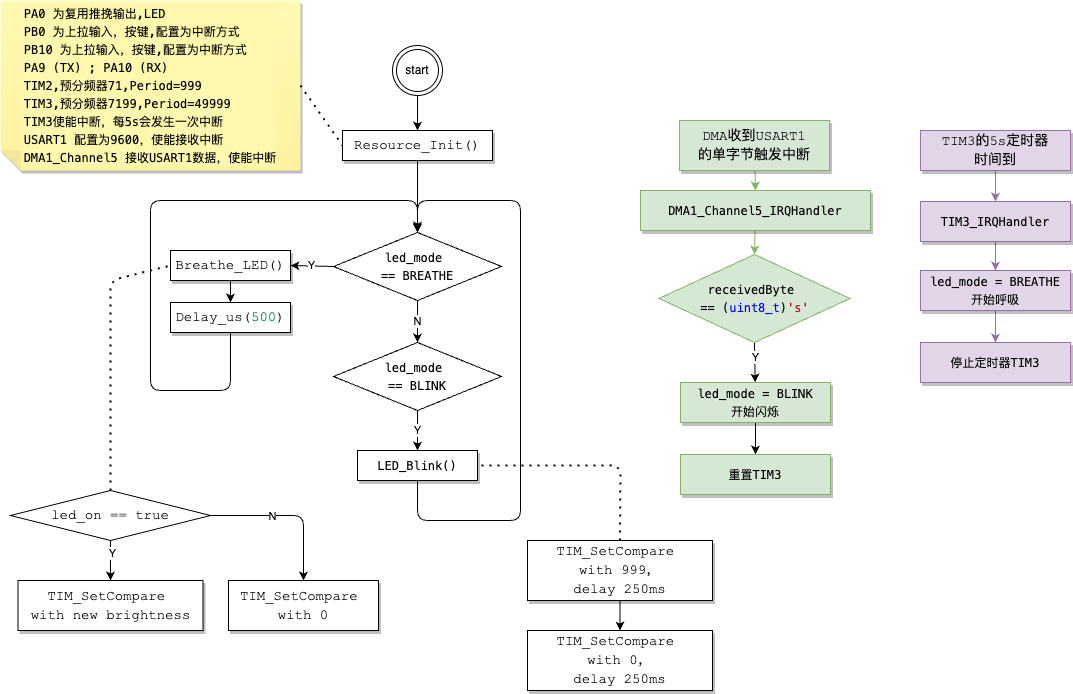

The diagram above was exported from draw.io. Its source (the exported page's mxGraphModel, read from the mxfile embedded in the PNG):
<mxGraphModel dx="752" dy="1804" grid="1" gridSize="10" guides="1" tooltips="1" connect="1" arrows="1" fold="1" page="1" pageScale="1" pageWidth="827" pageHeight="1169" background="#ffffff" math="0" shadow="0">
  <root>
    <mxCell id="0" />
    <mxCell id="1" parent="0" />
    <mxCell id="4" style="edgeStyle=none;html=1;exitX=0.5;exitY=1;exitDx=0;exitDy=0;" parent="1" source="2" edge="1">
      <mxGeometry relative="1" as="geometry">
        <mxPoint x="427" y="210" as="targetPoint" />
      </mxGeometry>
    </mxCell>
    <mxCell id="2" value="&lt;div style=&quot;background-color: rgb(255, 255, 255); font-family: Consolas, &amp;quot;Courier New&amp;quot;, monospace; font-size: 14px; line-height: 19px;&quot;&gt;Resource_Init()&lt;/div&gt;" style="whiteSpace=wrap;html=1;shadow=1;" parent="1" vertex="1">
      <mxGeometry x="352" y="110" width="150" height="30" as="geometry" />
    </mxCell>
    <mxCell id="3" value="&lt;div style=&quot;background-color: rgb(255, 255, 255); font-family: Consolas, &amp;quot;Courier New&amp;quot;, monospace; font-size: 14px; line-height: 19px;&quot;&gt;Breathe_LED()&lt;/div&gt;" style="whiteSpace=wrap;html=1;shadow=1;" parent="1" vertex="1">
      <mxGeometry x="180" y="230" width="120" height="30" as="geometry" />
    </mxCell>
    <mxCell id="68" style="edgeStyle=none;html=1;exitX=0.5;exitY=1;exitDx=0;exitDy=0;entryX=0.5;entryY=0;entryDx=0;entryDy=0;" parent="1" source="5" target="53" edge="1">
      <mxGeometry relative="1" as="geometry">
        <mxPoint x="420" y="180" as="targetPoint" />
        <Array as="points">
          <mxPoint x="240" y="370" />
          <mxPoint x="160" y="370" />
          <mxPoint x="160" y="180" />
          <mxPoint x="427" y="180" />
        </Array>
      </mxGeometry>
    </mxCell>
    <mxCell id="5" value="&lt;div style=&quot;background-color: rgb(255, 255, 255); font-family: Consolas, &amp;quot;Courier New&amp;quot;, monospace; font-size: 14px; line-height: 19px;&quot;&gt;&lt;div style=&quot;line-height: 19px;&quot;&gt;Delay_us(&lt;span style=&quot;color: #098658;&quot;&gt;500&lt;/span&gt;)&lt;/div&gt;&lt;/div&gt;" style="whiteSpace=wrap;html=1;shadow=1;" parent="1" vertex="1">
      <mxGeometry x="180" y="282" width="120" height="30" as="geometry" />
    </mxCell>
    <mxCell id="6" style="edgeStyle=none;html=1;exitX=0.5;exitY=1;exitDx=0;exitDy=0;entryX=0.5;entryY=0;entryDx=0;entryDy=0;" parent="1" source="3" target="5" edge="1">
      <mxGeometry relative="1" as="geometry" />
    </mxCell>
    <mxCell id="28" style="edgeStyle=none;html=1;endArrow=classic;endFill=1;" parent="1" source="18" target="41" edge="1">
      <mxGeometry relative="1" as="geometry">
        <mxPoint x="120" y="570" as="targetPoint" />
      </mxGeometry>
    </mxCell>
    <mxCell id="40" value="Y" style="edgeLabel;html=1;align=center;verticalAlign=middle;resizable=0;points=[];" parent="28" vertex="1" connectable="0">
      <mxGeometry x="-0.4" y="1" relative="1" as="geometry">
        <mxPoint as="offset" />
      </mxGeometry>
    </mxCell>
    <mxCell id="44" style="edgeStyle=none;html=1;entryX=0.5;entryY=0;entryDx=0;entryDy=0;endArrow=classic;endFill=1;exitX=1;exitY=0.5;exitDx=0;exitDy=0;" parent="1" source="18" target="31" edge="1">
      <mxGeometry relative="1" as="geometry">
        <Array as="points">
          <mxPoint x="313" y="495" />
        </Array>
      </mxGeometry>
    </mxCell>
    <mxCell id="45" value="N" style="edgeLabel;html=1;align=center;verticalAlign=middle;resizable=0;points=[];" parent="44" vertex="1" connectable="0">
      <mxGeometry x="-0.2245" relative="1" as="geometry">
        <mxPoint as="offset" />
      </mxGeometry>
    </mxCell>
    <mxCell id="18" value="&lt;div style=&quot;background-color: rgb(255, 255, 255); font-family: Consolas, &amp;quot;Courier New&amp;quot;, monospace; font-size: 14px; line-height: 19px;&quot;&gt;led_on == true&lt;/div&gt;" style="rhombus;whiteSpace=wrap;html=1;fillColor=none;" parent="1" vertex="1">
      <mxGeometry x="20" y="470" width="200" height="50" as="geometry" />
    </mxCell>
    <mxCell id="31" value="&lt;div style=&quot;background-color: rgb(255, 255, 255); font-family: Consolas, &amp;quot;Courier New&amp;quot;, monospace; font-size: 14px; line-height: 19px;&quot;&gt;&lt;div style=&quot;line-height: 19px;&quot;&gt;&lt;div style=&quot;border-color: var(--border-color); line-height: 19px;&quot;&gt;TIM_SetCompare&amp;nbsp;&lt;/div&gt;&lt;div style=&quot;border-color: var(--border-color); line-height: 19px;&quot;&gt;with 0&lt;/div&gt;&lt;/div&gt;&lt;/div&gt;" style="whiteSpace=wrap;html=1;shadow=1;" parent="1" vertex="1">
      <mxGeometry x="238" y="560" width="150" height="50" as="geometry" />
    </mxCell>
    <mxCell id="41" value="&lt;div style=&quot;background-color: rgb(255, 255, 255); font-family: Consolas, &amp;quot;Courier New&amp;quot;, monospace; font-size: 14px; line-height: 19px;&quot;&gt;&lt;div style=&quot;line-height: 19px;&quot;&gt;&lt;div style=&quot;line-height: 19px;&quot;&gt;&lt;div style=&quot;line-height: 19px;&quot;&gt;TIM_SetCompare&amp;nbsp;&lt;/div&gt;&lt;div style=&quot;line-height: 19px;&quot;&gt;with new brightness&lt;/div&gt;&lt;/div&gt;&lt;/div&gt;&lt;/div&gt;" style="whiteSpace=wrap;html=1;shadow=1;" parent="1" vertex="1">
      <mxGeometry x="27.5" y="560" width="185" height="50" as="geometry" />
    </mxCell>
    <mxCell id="54" value="Y" style="edgeStyle=none;html=1;entryX=1;entryY=0.5;entryDx=0;entryDy=0;exitX=0;exitY=0.5;exitDx=0;exitDy=0;" parent="1" source="53" target="3" edge="1">
      <mxGeometry relative="1" as="geometry" />
    </mxCell>
    <mxCell id="56" value="N" style="edgeStyle=none;html=1;entryX=0.5;entryY=0;entryDx=0;entryDy=0;" parent="1" source="53" target="55" edge="1">
      <mxGeometry relative="1" as="geometry" />
    </mxCell>
    <mxCell id="69" style="edgeStyle=none;html=1;" parent="1" source="53" edge="1">
      <mxGeometry relative="1" as="geometry">
        <mxPoint x="427" y="210" as="targetPoint" />
      </mxGeometry>
    </mxCell>
    <mxCell id="53" value="&lt;div style=&quot;background-color: rgb(255, 255, 255); font-family: Menlo, Monaco, &amp;quot;Courier New&amp;quot;, monospace; line-height: 18px;&quot;&gt;led_mode&amp;nbsp;&lt;/div&gt;&lt;div style=&quot;background-color: rgb(255, 255, 255); font-family: Menlo, Monaco, &amp;quot;Courier New&amp;quot;, monospace; line-height: 18px;&quot;&gt;== BREATHE&lt;/div&gt;" style="rhombus;whiteSpace=wrap;html=1;" parent="1" vertex="1">
      <mxGeometry x="343" y="212" width="168" height="68" as="geometry" />
    </mxCell>
    <mxCell id="58" value="Y" style="edgeStyle=none;html=1;entryX=0.5;entryY=0;entryDx=0;entryDy=0;" parent="1" source="55" target="57" edge="1">
      <mxGeometry relative="1" as="geometry" />
    </mxCell>
    <mxCell id="55" value="&lt;div style=&quot;background-color: rgb(255, 255, 255); font-family: Menlo, Monaco, &amp;quot;Courier New&amp;quot;, monospace; line-height: 18px;&quot;&gt;&lt;div style=&quot;line-height: 18px;&quot;&gt;led_mode&amp;nbsp;&lt;/div&gt;&lt;div style=&quot;line-height: 18px;&quot;&gt;== BLINK&lt;/div&gt;&lt;/div&gt;" style="rhombus;whiteSpace=wrap;html=1;" parent="1" vertex="1">
      <mxGeometry x="343" y="322" width="168" height="68" as="geometry" />
    </mxCell>
    <mxCell id="57" value="&lt;div style=&quot;background-color: rgb(255, 255, 255); font-family: Consolas, &amp;quot;Courier New&amp;quot;, monospace; font-size: 14px; line-height: 19px;&quot;&gt;&lt;div style=&quot;font-family: Menlo, Monaco, &amp;quot;Courier New&amp;quot;, monospace; font-size: 12px; line-height: 18px;&quot;&gt;LED_Blink()&lt;/div&gt;&lt;/div&gt;" style="whiteSpace=wrap;html=1;shadow=1;" parent="1" vertex="1">
      <mxGeometry x="367" y="430" width="120" height="30" as="geometry" />
    </mxCell>
    <mxCell id="70" value="" style="endArrow=classic;html=1;exitX=0.5;exitY=1;exitDx=0;exitDy=0;entryX=0.5;entryY=0;entryDx=0;entryDy=0;" parent="1" source="57" target="53" edge="1">
      <mxGeometry width="50" height="50" relative="1" as="geometry">
        <mxPoint x="390" y="390" as="sourcePoint" />
        <mxPoint x="600" y="200" as="targetPoint" />
        <Array as="points">
          <mxPoint x="427" y="500" />
          <mxPoint x="530" y="500" />
          <mxPoint x="530" y="180" />
          <mxPoint x="427" y="180" />
        </Array>
      </mxGeometry>
    </mxCell>
    <mxCell id="71" value="" style="endArrow=none;dashed=1;html=1;dashPattern=1 3;strokeWidth=2;entryX=0;entryY=0.5;entryDx=0;entryDy=0;exitX=0.5;exitY=0;exitDx=0;exitDy=0;" parent="1" source="18" target="3" edge="1">
      <mxGeometry width="50" height="50" relative="1" as="geometry">
        <mxPoint x="350" y="390" as="sourcePoint" />
        <mxPoint x="400" y="340" as="targetPoint" />
        <Array as="points">
          <mxPoint x="120" y="260" />
        </Array>
      </mxGeometry>
    </mxCell>
    <mxCell id="74" style="edgeStyle=none;html=1;entryX=0.5;entryY=0;entryDx=0;entryDy=0;" parent="1" source="72" target="73" edge="1">
      <mxGeometry relative="1" as="geometry" />
    </mxCell>
    <mxCell id="72" value="&lt;div style=&quot;background-color: rgb(255, 255, 255); font-family: Consolas, &amp;quot;Courier New&amp;quot;, monospace; font-size: 14px; line-height: 19px;&quot;&gt;&lt;div style=&quot;line-height: 19px;&quot;&gt;&lt;div style=&quot;line-height: 19px;&quot;&gt;&lt;div style=&quot;line-height: 19px;&quot;&gt;TIM_SetCompare&amp;nbsp;&lt;/div&gt;&lt;div style=&quot;line-height: 19px;&quot;&gt;with 999，&lt;/div&gt;&lt;div style=&quot;line-height: 19px;&quot;&gt;delay 250ms&lt;/div&gt;&lt;/div&gt;&lt;/div&gt;&lt;/div&gt;" style="whiteSpace=wrap;html=1;shadow=1;" parent="1" vertex="1">
      <mxGeometry x="537" y="520" width="185" height="60" as="geometry" />
    </mxCell>
    <mxCell id="73" value="&lt;div style=&quot;background-color: rgb(255, 255, 255); font-family: Consolas, &amp;quot;Courier New&amp;quot;, monospace; font-size: 14px; line-height: 19px;&quot;&gt;&lt;div style=&quot;line-height: 19px;&quot;&gt;&lt;div style=&quot;line-height: 19px;&quot;&gt;&lt;div style=&quot;line-height: 19px;&quot;&gt;TIM_SetCompare&amp;nbsp;&lt;/div&gt;&lt;div style=&quot;line-height: 19px;&quot;&gt;with 0，&lt;/div&gt;&lt;div style=&quot;line-height: 19px;&quot;&gt;delay 250ms&lt;/div&gt;&lt;/div&gt;&lt;/div&gt;&lt;/div&gt;" style="whiteSpace=wrap;html=1;shadow=1;" parent="1" vertex="1">
      <mxGeometry x="537" y="610" width="185" height="60" as="geometry" />
    </mxCell>
    <mxCell id="75" value="" style="endArrow=none;dashed=1;html=1;dashPattern=1 3;strokeWidth=2;entryX=1;entryY=0.5;entryDx=0;entryDy=0;exitX=0.5;exitY=0;exitDx=0;exitDy=0;" parent="1" source="72" target="57" edge="1">
      <mxGeometry width="50" height="50" relative="1" as="geometry">
        <mxPoint x="350" y="500" as="sourcePoint" />
        <mxPoint x="400" y="450" as="targetPoint" />
        <Array as="points">
          <mxPoint x="630" y="445" />
        </Array>
      </mxGeometry>
    </mxCell>
    <mxCell id="77" style="edgeStyle=none;html=1;entryX=0.5;entryY=0;entryDx=0;entryDy=0;" parent="1" source="76" target="2" edge="1">
      <mxGeometry relative="1" as="geometry" />
    </mxCell>
    <mxCell id="76" value="start" style="ellipse;shape=doubleEllipse;whiteSpace=wrap;html=1;aspect=fixed;" parent="1" vertex="1">
      <mxGeometry x="402" y="25" width="50" height="50" as="geometry" />
    </mxCell>
    <mxCell id="94" style="edgeStyle=none;html=1;entryX=0.5;entryY=0;entryDx=0;entryDy=0;fillColor=#d5e8d4;strokeColor=#82b366;labelBackgroundColor=#d6e8d5;" parent="1" source="79" target="105" edge="1">
      <mxGeometry relative="1" as="geometry">
        <mxPoint x="764" y="270" as="targetPoint" />
      </mxGeometry>
    </mxCell>
    <mxCell id="79" value="&lt;div style=&quot;font-family: Consolas, &amp;quot;Courier New&amp;quot;, monospace; font-size: 14px; line-height: 19px;&quot;&gt;&lt;div style=&quot;line-height: 19px;&quot;&gt;&lt;div style=&quot;font-family: Menlo, Monaco, &amp;quot;Courier New&amp;quot;, monospace; font-size: 12px; line-height: 18px;&quot;&gt;&lt;div style=&quot;line-height: 18px;&quot;&gt;&lt;div style=&quot;line-height: 18px;&quot;&gt;DMA1_Channel5_IRQHandler&lt;/div&gt;&lt;/div&gt;&lt;/div&gt;&lt;/div&gt;&lt;/div&gt;" style="whiteSpace=wrap;html=1;shadow=1;fillColor=#d5e8d4;strokeColor=#82b366;labelBackgroundColor=#d6e8d5;" parent="1" vertex="1">
      <mxGeometry x="650" y="170" width="230" height="40" as="geometry" />
    </mxCell>
    <mxCell id="80" style="edgeStyle=none;html=1;entryX=0.5;entryY=0;entryDx=0;entryDy=0;fontColor=#fff2cc;endArrow=classic;endFill=1;fillColor=#d5e8d4;strokeColor=#82b366;labelBackgroundColor=#d6e8d5;" parent="1" source="81" target="79" edge="1">
      <mxGeometry relative="1" as="geometry" />
    </mxCell>
    <mxCell id="81" value="&lt;div style=&quot;font-family: Consolas, &amp;quot;Courier New&amp;quot;, monospace; font-size: 14px; line-height: 19px;&quot;&gt;&lt;div style=&quot;line-height: 19px;&quot;&gt;DMA收到USART1&lt;/div&gt;&lt;div style=&quot;line-height: 19px;&quot;&gt;的单字节触发中断&lt;/div&gt;&lt;/div&gt;" style="whiteSpace=wrap;html=1;shadow=1;fillColor=#d5e8d4;strokeColor=#82b366;labelBackgroundColor=#d6e8d5;" parent="1" vertex="1">
      <mxGeometry x="689" y="100" width="150" height="50" as="geometry" />
    </mxCell>
    <mxCell id="95" style="edgeStyle=none;html=1;" parent="1" source="85" target="87" edge="1">
      <mxGeometry relative="1" as="geometry" />
    </mxCell>
    <mxCell id="85" value="&lt;div style=&quot;font-family: Consolas, &amp;quot;Courier New&amp;quot;, monospace; font-size: 14px; line-height: 19px;&quot;&gt;&lt;div style=&quot;line-height: 19px;&quot;&gt;&lt;div style=&quot;font-family: Menlo, Monaco, &amp;quot;Courier New&amp;quot;, monospace; font-size: 12px; line-height: 18px;&quot;&gt;led_mode = BLINK&lt;/div&gt;&lt;div style=&quot;font-family: Menlo, Monaco, &amp;quot;Courier New&amp;quot;, monospace; font-size: 12px; line-height: 18px;&quot;&gt;开始闪烁&lt;/div&gt;&lt;/div&gt;&lt;/div&gt;" style="whiteSpace=wrap;html=1;shadow=1;fillColor=#d5e8d4;strokeColor=#82b366;labelBackgroundColor=#d6e8d5;" parent="1" vertex="1">
      <mxGeometry x="690" y="362" width="150" height="40" as="geometry" />
    </mxCell>
    <mxCell id="87" value="&lt;div style=&quot;font-family: Consolas, &amp;quot;Courier New&amp;quot;, monospace; font-size: 14px; line-height: 19px;&quot;&gt;&lt;div style=&quot;line-height: 19px;&quot;&gt;&lt;div style=&quot;font-family: Menlo, Monaco, &amp;quot;Courier New&amp;quot;, monospace; font-size: 12px; line-height: 18px;&quot;&gt;&lt;div style=&quot;line-height: 18px;&quot;&gt;&lt;span style=&quot;&quot;&gt;重置TIM3&lt;/span&gt;&lt;/div&gt;&lt;/div&gt;&lt;/div&gt;&lt;/div&gt;" style="whiteSpace=wrap;html=1;shadow=1;fillColor=#d5e8d4;strokeColor=#82b366;labelBackgroundColor=#d6e8d5;fontColor=#000000;" parent="1" vertex="1">
      <mxGeometry x="690" y="434" width="150" height="40" as="geometry" />
    </mxCell>
    <mxCell id="92" value="&lt;div style=&quot;border-color: var(--border-color); text-align: left; font-family: Menlo, Monaco, &amp;quot;Courier New&amp;quot;, monospace; line-height: 18px;&quot;&gt;&lt;span style=&quot;border-color: var(--border-color);&quot;&gt;PA0 为复用推挽输出,LED&lt;/span&gt;&lt;/div&gt;&lt;div style=&quot;border-color: var(--border-color); text-align: left; font-family: Menlo, Monaco, &amp;quot;Courier New&amp;quot;, monospace; line-height: 18px;&quot;&gt;&lt;div style=&quot;border-color: var(--border-color); line-height: 18px;&quot;&gt;&lt;span style=&quot;border-color: var(--border-color);&quot;&gt;PB0 为上拉输入，按键,配置为中断方式&lt;/span&gt;&lt;/div&gt;&lt;div style=&quot;border-color: var(--border-color); line-height: 18px;&quot;&gt;&lt;span style=&quot;border-color: var(--border-color);&quot;&gt;PB10 为上拉输入，按键,配置为中断方式&lt;br&gt;&lt;/span&gt;&lt;/div&gt;&lt;div style=&quot;border-color: var(--border-color); line-height: 18px;&quot;&gt;&lt;span style=&quot;border-color: var(--border-color);&quot;&gt;&lt;div style=&quot;line-height: 18px;&quot;&gt;&lt;span style=&quot;&quot;&gt;PA9 (TX) ;&amp;nbsp;&lt;/span&gt;&lt;span style=&quot;&quot;&gt;PA10 (RX)&lt;/span&gt;&lt;/div&gt;&lt;/span&gt;&lt;/div&gt;&lt;div style=&quot;border-color: var(--border-color); line-height: 18px;&quot;&gt;&lt;span style=&quot;&quot;&gt;&lt;span style=&quot;border-color: var(--border-color);&quot;&gt;TIM2,&lt;/span&gt;&lt;span style=&quot;border-color: var(--border-color);&quot;&gt;预分频器71,&lt;/span&gt;&lt;span style=&quot;border-color: var(--border-color);&quot;&gt;Period=999&lt;/span&gt;&lt;/span&gt;&lt;/div&gt;&lt;div style=&quot;border-color: var(--border-color); line-height: 18px;&quot;&gt;&lt;span style=&quot;&quot;&gt;&lt;span style=&quot;border-color: var(--border-color);&quot;&gt;&lt;span style=&quot;border-color: var(--border-color);&quot;&gt;TIM3,&lt;/span&gt;&lt;span style=&quot;border-color: var(--border-color);&quot;&gt;预分频器&lt;span style=&quot;&quot;&gt;7199&lt;/span&gt;&lt;/span&gt;&lt;/span&gt;&lt;span style=&quot;border-color: var(--border-color);&quot;&gt;,&lt;/span&gt;&lt;span style=&quot;border-color: var(--border-color);&quot;&gt;Period=&lt;/span&gt;&lt;span style=&quot;&quot;&gt;49999&lt;/span&gt;&lt;/span&gt;&lt;/div&gt;&lt;div style=&quot;border-color: var(--border-color); line-height: 18px;&quot;&gt;&lt;span style=&quot;&quot;&gt;TIM3使能中断，每5s会发生一次中断&lt;/span&gt;&lt;/div&gt;&lt;div style=&quot;border-color: var(--border-color); line-height: 18px;&quot;&gt;&lt;div style=&quot;line-height: 18px;&quot;&gt;&lt;span style=&quot;&quot;&gt;USART1 配置为9600，&lt;/span&gt;&lt;span style=&quot;&quot;&gt;使能接收中断&lt;/span&gt;&lt;/div&gt;&lt;div style=&quot;line-height: 18px;&quot;&gt;&lt;div style=&quot;line-height: 18px;&quot;&gt;&lt;span style=&quot;&quot;&gt;DMA1_Channel5 接收&lt;/span&gt;&lt;span style=&quot;&quot;&gt;USART1数据，使能中断&lt;/span&gt;&lt;/div&gt;&lt;/div&gt;&lt;/div&gt;&lt;/div&gt;" style="shape=note;whiteSpace=wrap;html=1;backgroundOutline=1;fontColor=#000000;darkOpacity=0.05;fillColor=#FFF9B2;strokeColor=none;fillStyle=solid;direction=west;gradientDirection=north;gradientColor=#FFF2A1;shadow=1;size=20;pointerEvents=1;labelBackgroundColor=#FEF7AE;" parent="1" vertex="1">
      <mxGeometry x="10" y="-20" width="300" height="170" as="geometry" />
    </mxCell>
    <mxCell id="93" value="" style="endArrow=none;dashed=1;html=1;dashPattern=1 3;strokeWidth=2;entryX=0;entryY=0.5;entryDx=0;entryDy=0;exitX=0;exitY=0.5;exitDx=0;exitDy=0;exitPerimeter=0;" parent="1" source="92" target="2" edge="1">
      <mxGeometry width="50" height="50" relative="1" as="geometry">
        <mxPoint x="400" y="350" as="sourcePoint" />
        <mxPoint x="450" y="300" as="targetPoint" />
      </mxGeometry>
    </mxCell>
    <mxCell id="96" style="edgeStyle=none;html=1;entryX=0.5;entryY=0;entryDx=0;entryDy=0;fillColor=#e1d5e7;strokeColor=#9673a6;labelBackgroundColor=#e1d5e7;" parent="1" source="97" target="101" edge="1">
      <mxGeometry relative="1" as="geometry" />
    </mxCell>
    <mxCell id="97" value="&lt;div style=&quot;font-family: Consolas, &amp;quot;Courier New&amp;quot;, monospace; font-size: 14px; line-height: 19px;&quot;&gt;&lt;div style=&quot;line-height: 19px;&quot;&gt;&lt;div style=&quot;font-family: Menlo, Monaco, &amp;quot;Courier New&amp;quot;, monospace; font-size: 12px; line-height: 18px;&quot;&gt;&lt;div style=&quot;line-height: 18px;&quot;&gt;TIM3_IRQHandler&lt;/div&gt;&lt;/div&gt;&lt;/div&gt;&lt;/div&gt;" style="whiteSpace=wrap;html=1;shadow=1;fillColor=#e1d5e7;strokeColor=#9673a6;labelBackgroundColor=#e1d5e7;" parent="1" vertex="1">
      <mxGeometry x="930" y="181" width="150" height="40" as="geometry" />
    </mxCell>
    <mxCell id="98" style="edgeStyle=none;html=1;entryX=0.5;entryY=0;entryDx=0;entryDy=0;fontColor=#fff2cc;endArrow=classic;endFill=1;fillColor=#e1d5e7;strokeColor=#9673a6;labelBackgroundColor=#e1d5e7;" parent="1" source="99" target="97" edge="1">
      <mxGeometry relative="1" as="geometry" />
    </mxCell>
    <mxCell id="99" value="&lt;div style=&quot;font-family: Consolas, &amp;quot;Courier New&amp;quot;, monospace; font-size: 14px; line-height: 19px;&quot;&gt;&lt;div style=&quot;line-height: 19px;&quot;&gt;TIM3的5s定时器&lt;/div&gt;&lt;div style=&quot;line-height: 19px;&quot;&gt;时间到&lt;/div&gt;&lt;/div&gt;" style="whiteSpace=wrap;html=1;shadow=1;fillColor=#e1d5e7;strokeColor=#9673a6;labelBackgroundColor=#e1d5e7;" parent="1" vertex="1">
      <mxGeometry x="930" y="110" width="150" height="40" as="geometry" />
    </mxCell>
    <mxCell id="100" style="edgeStyle=none;html=1;fillColor=#e1d5e7;strokeColor=#9673a6;labelBackgroundColor=#e1d5e7;" parent="1" source="101" target="102" edge="1">
      <mxGeometry relative="1" as="geometry" />
    </mxCell>
    <mxCell id="101" value="&lt;div style=&quot;font-family: Consolas, &amp;quot;Courier New&amp;quot;, monospace; font-size: 14px; line-height: 19px;&quot;&gt;&lt;div style=&quot;line-height: 19px;&quot;&gt;&lt;div style=&quot;font-family: Menlo, Monaco, &amp;quot;Courier New&amp;quot;, monospace; font-size: 12px; line-height: 18px;&quot;&gt;&lt;div style=&quot;line-height: 18px;&quot;&gt;led_mode = BREATHE&lt;/div&gt;&lt;div style=&quot;line-height: 18px;&quot;&gt;开始呼吸&lt;/div&gt;&lt;/div&gt;&lt;/div&gt;&lt;/div&gt;" style="whiteSpace=wrap;html=1;shadow=1;fillColor=#e1d5e7;strokeColor=#9673a6;labelBackgroundColor=#e1d5e7;" parent="1" vertex="1">
      <mxGeometry x="930" y="250" width="150" height="40" as="geometry" />
    </mxCell>
    <mxCell id="102" value="&lt;div style=&quot;font-family: Consolas, &amp;quot;Courier New&amp;quot;, monospace; font-size: 14px; line-height: 19px;&quot;&gt;&lt;div style=&quot;line-height: 19px;&quot;&gt;&lt;div style=&quot;font-family: Menlo, Monaco, &amp;quot;Courier New&amp;quot;, monospace; font-size: 12px; line-height: 18px;&quot;&gt;&lt;div style=&quot;line-height: 18px;&quot;&gt;&lt;span style=&quot;&quot;&gt;停止定时器&lt;/span&gt;&lt;span style=&quot;&quot;&gt;TIM3&lt;/span&gt;&lt;/div&gt;&lt;/div&gt;&lt;/div&gt;&lt;/div&gt;" style="whiteSpace=wrap;html=1;shadow=1;fillColor=#e1d5e7;strokeColor=#9673a6;labelBackgroundColor=#e1d5e7;fontColor=#000000;" parent="1" vertex="1">
      <mxGeometry x="930" y="322" width="150" height="40" as="geometry" />
    </mxCell>
    <mxCell id="104" style="edgeStyle=none;html=1;exitX=0.5;exitY=1;exitDx=0;exitDy=0;" parent="1" source="105" target="85" edge="1">
      <mxGeometry relative="1" as="geometry">
        <mxPoint x="765.2777777777778" y="290" as="sourcePoint" />
      </mxGeometry>
    </mxCell>
    <mxCell id="106" value="Y" style="edgeLabel;html=1;align=center;verticalAlign=middle;resizable=0;points=[];fontColor=#000000;" vertex="1" connectable="0" parent="104">
      <mxGeometry x="-0.2502" relative="1" as="geometry">
        <mxPoint as="offset" />
      </mxGeometry>
    </mxCell>
    <mxCell id="105" value="&lt;div style=&quot;font-family: Menlo, Monaco, &amp;quot;Courier New&amp;quot;, monospace; line-height: 18px;&quot;&gt;receivedByte&amp;nbsp;&lt;/div&gt;&lt;div style=&quot;font-family: Menlo, Monaco, &amp;quot;Courier New&amp;quot;, monospace; line-height: 18px;&quot;&gt;== (&lt;span style=&quot;border-color: var(--border-color); color: rgb(0, 0, 255);&quot;&gt;uint8_t&lt;/span&gt;)&lt;span style=&quot;border-color: var(--border-color); color: rgb(163, 21, 21);&quot;&gt;'s'&lt;/span&gt;&lt;br&gt;&lt;/div&gt;" style="rhombus;whiteSpace=wrap;html=1;fillColor=#d5e8d4;strokeColor=#82b366;labelBackgroundColor=#d6e8d5;" vertex="1" parent="1">
      <mxGeometry x="668.5" y="234" width="191" height="88" as="geometry" />
    </mxCell>
  </root>
</mxGraphModel>